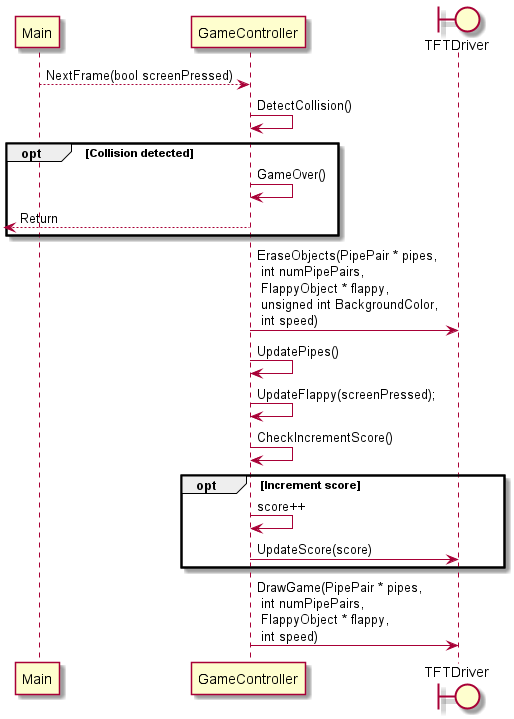

The diagram above was rendered by PlantUML. Its source (embedded in the PNG):
@startuml
Main--> GameController : NextFrame(bool screenPressed)
control GameController
boundary TFTDriver
GameController -> GameController : DetectCollision()
opt Collision detected
    GameController -> GameController : GameOver()
    <-- GameController: Return 
end
GameController -> TFTDriver : EraseObjects(PipePair * pipes,\n int numPipePairs, \n FlappyObject * flappy,\n unsigned int BackgroundColor, \n int speed)
GameController -> GameController : UpdatePipes()
GameController -> GameController : UpdateFlappy(screenPressed);
GameController -> GameController : CheckIncrementScore()
opt Increment score
GameController -> GameController : score++
GameController -> TFTDriver : UpdateScore(score)
end
GameController -> TFTDriver : DrawGame(PipePair * pipes, \n int numPipePairs,\n FlappyObject * flappy,\n int speed)
@enduml